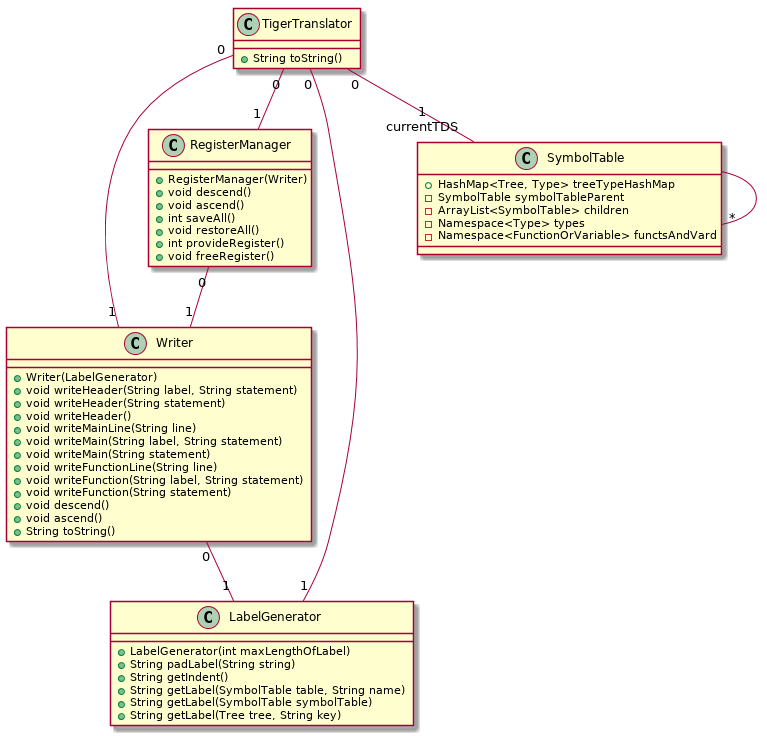

The diagram above was rendered by PlantUML. Its source (embedded in the PNG):
@startuml

Class TigerTranslator{
  +String toString()
}

Class Writer{
  +Writer(LabelGenerator)
  +void writeHeader(String label, String statement)
  +void writeHeader(String statement)
  +void writeHeader()
  +void writeMainLine(String line)
  +void writeMain(String label, String statement)
  +void writeMain(String statement)
  +void writeFunctionLine(String line)
  +void writeFunction(String label, String statement)
  +void writeFunction(String statement)
  +void descend()
  +void ascend()
  +String toString()
}

Class LabelGenerator{
  +LabelGenerator(int maxLengthOfLabel)
  +String padLabel(String string)
  +String getIndent()
  +String getLabel(SymbolTable table, String name)
  +String getLabel(SymbolTable symbolTable)
  +String getLabel(Tree tree, String key)
}

Class RegisterManager{
  +RegisterManager(Writer)
  +void descend()
  +void ascend()
  +int saveAll()
  +void restoreAll()
  +int provideRegister()
  +void freeRegister()
}

TigerTranslator "0" -- "1\ncurrentTDS" SymbolTable
TigerTranslator "0" -- "1" Writer
TigerTranslator "0" -- "1" LabelGenerator
TigerTranslator "0" -- "1" RegisterManager

Writer "0" -- "1" LabelGenerator
RegisterManager "0" -- "1" Writer

Class SymbolTable{
  +HashMap<Tree, Type> treeTypeHashMap
-SymbolTable symbolTableParent
-ArrayList<SymbolTable> children
-Namespace<Type> types
-Namespace<FunctionOrVariable> functsAndVard
}
SymbolTable--"*" SymbolTable
@enduml